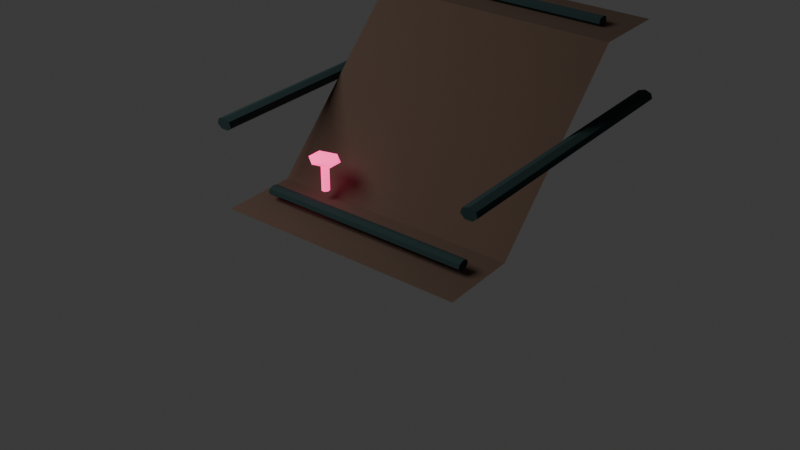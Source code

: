 # Source: df_v2_root_mud_ramp_wide_a.blend  (saved by Blender 5.1.30; exported with 4.5.12 LTS)
import bpy
from mathutils import Matrix  # noqa: F401  (used for matrix-valued properties, if any)

bpy.ops.wm.read_factory_settings(use_empty=True)
scene = bpy.context.scene
scene.name = 'Scene'

# ---- collections
col_collection = bpy.data.collections.new('Collection'); scene.collection.children.link(col_collection)

# ---- materials (node trees are filled in below, after node groups)
mat_black_muddy_road = bpy.data.materials.new('black_muddy_road')
mat_black_muddy_road.diffuse_color = (0.105, 0.065, 0.045, 1.0)
mat_blue_black_roots = bpy.data.materials.new('blue_black_roots')
mat_blue_black_roots.diffuse_color = (0.015, 0.04, 0.04, 1.0)
mat_hot_pink_mushroom_glow = bpy.data.materials.new('hot_pink_mushroom_glow')
mat_hot_pink_mushroom_glow.diffuse_color = (1.0, 0.055, 0.29, 1.0)

# ---- material node trees
mat_black_muddy_road.use_nodes = True; mat_black_muddy_road.node_tree.nodes.clear()
_N = mat_black_muddy_road.node_tree.nodes; _L = mat_black_muddy_road.node_tree.links
n0 = _N.new('ShaderNodeBsdfPrincipled'); n0.name = 'Principled BSDF'; n0.location = (-200, 100)
n0.inputs[0].default_value = (0.105, 0.065, 0.045, 1.0)
n0.inputs[2].default_value = 0.95
n1 = _N.new('ShaderNodeOutputMaterial'); n1.name = 'Material Output'; n1.location = (200, 100)
_L.new(n0.outputs[0], n1.inputs[0])
n1.is_active_output = True
mat_blue_black_roots.use_nodes = True; mat_blue_black_roots.node_tree.nodes.clear()
_N = mat_blue_black_roots.node_tree.nodes; _L = mat_blue_black_roots.node_tree.links
n0 = _N.new('ShaderNodeBsdfPrincipled'); n0.name = 'Principled BSDF'; n0.location = (-200, 100)
n0.inputs[0].default_value = (0.015, 0.04, 0.04, 1.0)
n0.inputs[2].default_value = 0.95
n1 = _N.new('ShaderNodeOutputMaterial'); n1.name = 'Material Output'; n1.location = (200, 100)
_L.new(n0.outputs[0], n1.inputs[0])
n1.is_active_output = True
mat_hot_pink_mushroom_glow.use_nodes = True; mat_hot_pink_mushroom_glow.node_tree.nodes.clear()
_N = mat_hot_pink_mushroom_glow.node_tree.nodes; _L = mat_hot_pink_mushroom_glow.node_tree.links
n0 = _N.new('ShaderNodeBsdfPrincipled'); n0.name = 'Principled BSDF'; n0.location = (-200, 100)
n0.inputs[0].default_value = (1.0, 0.055, 0.29, 1.0)
n0.inputs[2].default_value = 0.95
n0.inputs[27].default_value = (1.0, 0.055, 0.29, 1.0)
n0.inputs[28].default_value = 2.2
n1 = _N.new('ShaderNodeOutputMaterial'); n1.name = 'Material Output'; n1.location = (200, 100)
_L.new(n0.outputs[0], n1.inputs[0])
n1.is_active_output = True

# ---- world
world_world = bpy.data.worlds.new('World'); scene.world = world_world
world_world.use_nodes = True; world_world.node_tree.nodes.clear()
_N = world_world.node_tree.nodes; _L = world_world.node_tree.links
n0 = _N.new('ShaderNodeOutputWorld'); n0.name = 'World Output'; n0.location = (200, 100)
n1 = _N.new('ShaderNodeBackground'); n1.name = 'Background'; n1.location = (-200, 100)
n1.inputs[0].default_value = (0.05088, 0.05088, 0.05088, 1.0)
_L.new(n1.outputs[0], n0.inputs[0])
n0.is_active_output = True
world_world.color = (0.05088, 0.05088, 0.05088)
world_world.sun_shadow_jitter_overblur = 0.0

# ---- cameras
cam_camera_008 = bpy.data.cameras.new('Camera.008')

# ---- lights
light_area_007 = bpy.data.lights.new('Area.007', 'AREA')
light_area_007.energy = 450.0
light_area_007.size = 5.0
light_area_007.size_y = 1.0

# ---- meshes
me_df_v2_root_mud_ramp_wide_a_mesh = bpy.data.meshes.new('df_v2_root_mud_ramp_wide_a_mesh')
me_df_v2_root_mud_ramp_wide_a_mesh.from_pydata([(-0.825, -1.0, 0.02), (0.825, -1.0, 0.02), (0.825, -0.5, 0.02), (-0.825, -0.5, 0.02), (-0.825, 0.5, 1.02), (0.825, 0.5, 1.02), (0.825, 1.0, 1.02), (-0.825, 1.0, 1.02)], [], [(0, 1, 2, 3), (3, 2, 5, 4), (4, 5, 6, 7)])
me_df_v2_root_mud_ramp_wide_a_mesh.materials.append(mat_black_muddy_road)
me_df_v2_root_mud_ramp_wide_a_mesh.update()
me_cylinder_029 = bpy.data.meshes.new('Cylinder.029')
me_cylinder_029.from_pydata([(0.0, 0.0396, -0.95), (0.0, 0.0396, 0.95), (0.043, 0.02469, -0.95), (0.043, 0.02469, 0.95), (0.05362, -0.008812, -0.95), (0.05362, -0.008812, 0.95), (0.02386, -0.03568, -0.95), (0.02386, -0.03568, 0.95), (-0.02386, -0.03568, -0.95), (-0.02386, -0.03568, 0.95), (-0.05362, -0.008812, -0.95), (-0.05362, -0.008812, 0.95), (-0.043, 0.02469, -0.95), (-0.043, 0.02469, 0.95)], [], [(0, 1, 3, 2), (2, 3, 5, 4), (4, 5, 7, 6), (6, 7, 9, 8), (8, 9, 11, 10), (3, 1, 13, 11, 9, 7, 5), (10, 11, 13, 12), (12, 13, 1, 0), (0, 2, 4, 6, 8, 10, 12)])
_uv = me_cylinder_029.uv_layers.new(name='UVMap')
_uv.uv.foreach_set('vector', [1.0, 0.5, 1.0, 1.0, 0.8571, 1.0, 0.8571, 0.5, 0.8571, 0.5, 0.8571, 1.0, 0.7143, 1.0, 0.7143, 0.5, 0.7143, 0.5, 0.7143, 1.0, 0.5714, 1.0, 0.5714, 0.5, 0.5714, 0.5, 0.5714, 1.0, 0.4286, 1.0, 0.4286, 0.5, 0.4286, 0.5, 0.4286, 1.0, 0.2857, 1.0, 0.2857, 0.5, 0.4376, 0.3996, 0.25, 0.49, 0.06236, 0.3996, 0.01602, 0.1966, 0.1459, 0.03377, 0.3541, 0.03377, 0.484, 0.1966, 0.2857, 0.5, 0.2857, 1.0, 0.1429, 1.0, 0.1429, 0.5, 0.1429, 0.5, 0.1429, 1.0, 2.98e-08, 1.0, 2.98e-08, 0.5, 0.75, 0.49, 0.9376, 0.3996, 0.984, 0.1966, 0.8541, 0.03377, 0.6459, 0.03377, 0.516, 0.1966, 0.5624, 0.3996])
me_cylinder_029.materials.append(mat_blue_black_roots)
me_cylinder_029.update()
me_cylinder_030 = bpy.data.meshes.new('Cylinder.030')
me_cylinder_030.from_pydata([(0.0, 0.0396, -0.95), (0.0, 0.0396, 0.95), (0.043, 0.02469, -0.95), (0.043, 0.02469, 0.95), (0.05362, -0.008812, -0.95), (0.05362, -0.008812, 0.95), (0.02386, -0.03568, -0.95), (0.02386, -0.03568, 0.95), (-0.02386, -0.03568, -0.95), (-0.02386, -0.03568, 0.95), (-0.05362, -0.008812, -0.95), (-0.05362, -0.008812, 0.95), (-0.043, 0.02469, -0.95), (-0.043, 0.02469, 0.95)], [], [(0, 1, 3, 2), (2, 3, 5, 4), (4, 5, 7, 6), (6, 7, 9, 8), (8, 9, 11, 10), (3, 1, 13, 11, 9, 7, 5), (10, 11, 13, 12), (12, 13, 1, 0), (0, 2, 4, 6, 8, 10, 12)])
_uv = me_cylinder_030.uv_layers.new(name='UVMap')
_uv.uv.foreach_set('vector', [1.0, 0.5, 1.0, 1.0, 0.8571, 1.0, 0.8571, 0.5, 0.8571, 0.5, 0.8571, 1.0, 0.7143, 1.0, 0.7143, 0.5, 0.7143, 0.5, 0.7143, 1.0, 0.5714, 1.0, 0.5714, 0.5, 0.5714, 0.5, 0.5714, 1.0, 0.4286, 1.0, 0.4286, 0.5, 0.4286, 0.5, 0.4286, 1.0, 0.2857, 1.0, 0.2857, 0.5, 0.4376, 0.3996, 0.25, 0.49, 0.06236, 0.3996, 0.01602, 0.1966, 0.1459, 0.03377, 0.3541, 0.03377, 0.484, 0.1966, 0.2857, 0.5, 0.2857, 1.0, 0.1429, 1.0, 0.1429, 0.5, 0.1429, 0.5, 0.1429, 1.0, 2.98e-08, 1.0, 2.98e-08, 0.5, 0.75, 0.49, 0.9376, 0.3996, 0.984, 0.1966, 0.8541, 0.03377, 0.6459, 0.03377, 0.516, 0.1966, 0.5624, 0.3996])
me_cylinder_030.materials.append(mat_blue_black_roots)
me_cylinder_030.update()
me_cylinder_031 = bpy.data.meshes.new('Cylinder.031')
me_cylinder_031.from_pydata([(6.567e-30, 0.0324, -0.7095), (-6.567e-30, 0.0324, 0.7095), (0.03518, 0.0202, -0.7095), (0.03518, 0.0202, 0.7095), (0.04387, -0.00721, -0.7095), (0.04387, -0.00721, 0.7095), (0.01952, -0.02919, -0.7095), (0.01952, -0.02919, 0.7095), (-0.01952, -0.02919, -0.7095), (-0.01952, -0.02919, 0.7095), (-0.04387, -0.00721, -0.7095), (-0.04387, -0.00721, 0.7095), (-0.03518, 0.0202, -0.7095), (-0.03518, 0.0202, 0.7095)], [], [(0, 1, 3, 2), (2, 3, 5, 4), (4, 5, 7, 6), (6, 7, 9, 8), (8, 9, 11, 10), (3, 1, 13, 11, 9, 7, 5), (10, 11, 13, 12), (12, 13, 1, 0), (0, 2, 4, 6, 8, 10, 12)])
_uv = me_cylinder_031.uv_layers.new(name='UVMap')
_uv.uv.foreach_set('vector', [1.0, 0.5, 1.0, 1.0, 0.8571, 1.0, 0.8571, 0.5, 0.8571, 0.5, 0.8571, 1.0, 0.7143, 1.0, 0.7143, 0.5, 0.7143, 0.5, 0.7143, 1.0, 0.5714, 1.0, 0.5714, 0.5, 0.5714, 0.5, 0.5714, 1.0, 0.4286, 1.0, 0.4286, 0.5, 0.4286, 0.5, 0.4286, 1.0, 0.2857, 1.0, 0.2857, 0.5, 0.4376, 0.3996, 0.25, 0.49, 0.06236, 0.3996, 0.01602, 0.1966, 0.1459, 0.03377, 0.3541, 0.03377, 0.484, 0.1966, 0.2857, 0.5, 0.2857, 1.0, 0.1429, 1.0, 0.1429, 0.5, 0.1429, 0.5, 0.1429, 1.0, 2.98e-08, 1.0, 2.98e-08, 0.5, 0.75, 0.49, 0.9376, 0.3996, 0.984, 0.1966, 0.8541, 0.03377, 0.6459, 0.03377, 0.516, 0.1966, 0.5624, 0.3996])
me_cylinder_031.materials.append(mat_blue_black_roots)
me_cylinder_031.update()
me_cylinder_032 = bpy.data.meshes.new('Cylinder.032')
me_cylinder_032.from_pydata([(6.109e-30, 0.0324, -0.66), (-6.109e-30, 0.0324, 0.66), (0.03518, 0.0202, -0.66), (0.03518, 0.0202, 0.66), (0.04387, -0.00721, -0.66), (0.04387, -0.00721, 0.66), (0.01952, -0.02919, -0.66), (0.01952, -0.02919, 0.66), (-0.01952, -0.02919, -0.66), (-0.01952, -0.02919, 0.66), (-0.04387, -0.00721, -0.66), (-0.04387, -0.00721, 0.66), (-0.03518, 0.0202, -0.66), (-0.03518, 0.0202, 0.66)], [], [(0, 1, 3, 2), (2, 3, 5, 4), (4, 5, 7, 6), (6, 7, 9, 8), (8, 9, 11, 10), (3, 1, 13, 11, 9, 7, 5), (10, 11, 13, 12), (12, 13, 1, 0), (0, 2, 4, 6, 8, 10, 12)])
_uv = me_cylinder_032.uv_layers.new(name='UVMap')
_uv.uv.foreach_set('vector', [1.0, 0.5, 1.0, 1.0, 0.8571, 1.0, 0.8571, 0.5, 0.8571, 0.5, 0.8571, 1.0, 0.7143, 1.0, 0.7143, 0.5, 0.7143, 0.5, 0.7143, 1.0, 0.5714, 1.0, 0.5714, 0.5, 0.5714, 0.5, 0.5714, 1.0, 0.4286, 1.0, 0.4286, 0.5, 0.4286, 0.5, 0.4286, 1.0, 0.2857, 1.0, 0.2857, 0.5, 0.4376, 0.3996, 0.25, 0.49, 0.06236, 0.3996, 0.01602, 0.1966, 0.1459, 0.03377, 0.3541, 0.03377, 0.484, 0.1966, 0.2857, 0.5, 0.2857, 1.0, 0.1429, 1.0, 0.1429, 0.5, 0.1429, 0.5, 0.1429, 1.0, 2.98e-08, 1.0, 2.98e-08, 0.5, 0.75, 0.49, 0.9376, 0.3996, 0.984, 0.1966, 0.8541, 0.03377, 0.6459, 0.03377, 0.516, 0.1966, 0.5624, 0.3996])
me_cylinder_032.materials.append(mat_blue_black_roots)
me_cylinder_032.update()
me_cylinder_033 = bpy.data.meshes.new('Cylinder.033')
me_cylinder_033.from_pydata([(0.0, 0.0272, -0.0935), (0.0, 0.0272, 0.0935), (0.02127, 0.01696, -0.0935), (0.02127, 0.01696, 0.0935), (0.02652, -0.006053, -0.0935), (0.02652, -0.006053, 0.0935), (0.0118, -0.02451, -0.0935), (0.0118, -0.02451, 0.0935), (-0.0118, -0.02451, -0.0935), (-0.0118, -0.02451, 0.0935), (-0.02652, -0.006053, -0.0935), (-0.02652, -0.006053, 0.0935), (-0.02127, 0.01696, -0.0935), (-0.02127, 0.01696, 0.0935)], [], [(0, 1, 3, 2), (2, 3, 5, 4), (4, 5, 7, 6), (6, 7, 9, 8), (8, 9, 11, 10), (3, 1, 13, 11, 9, 7, 5), (10, 11, 13, 12), (12, 13, 1, 0), (0, 2, 4, 6, 8, 10, 12)])
_uv = me_cylinder_033.uv_layers.new(name='UVMap')
_uv.uv.foreach_set('vector', [1.0, 0.5, 1.0, 1.0, 0.8571, 1.0, 0.8571, 0.5, 0.8571, 0.5, 0.8571, 1.0, 0.7143, 1.0, 0.7143, 0.5, 0.7143, 0.5, 0.7143, 1.0, 0.5714, 1.0, 0.5714, 0.5, 0.5714, 0.5, 0.5714, 1.0, 0.4286, 1.0, 0.4286, 0.5, 0.4286, 0.5, 0.4286, 1.0, 0.2857, 1.0, 0.2857, 0.5, 0.4376, 0.3996, 0.25, 0.49, 0.06236, 0.3996, 0.01602, 0.1966, 0.1459, 0.03377, 0.3541, 0.03377, 0.484, 0.1966, 0.2857, 0.5, 0.2857, 1.0, 0.1429, 1.0, 0.1429, 0.5, 0.1429, 0.5, 0.1429, 1.0, 2.98e-08, 1.0, 2.98e-08, 0.5, 0.75, 0.49, 0.9376, 0.3996, 0.984, 0.1966, 0.8541, 0.03377, 0.6459, 0.03377, 0.516, 0.1966, 0.5624, 0.3996])
me_cylinder_033.materials.append(mat_hot_pink_mushroom_glow)
me_cylinder_033.update()
me_icosphere_006 = bpy.data.meshes.new('Icosphere.006')
me_icosphere_006.from_pydata([(0.0, 0.0, -0.03101), (0.08562, -0.04933, -0.01387), (-0.0327, -0.07982, -0.01387), (-0.1058, 0.0, -0.01387), (-0.0327, 0.07982, -0.01387), (0.08562, 0.04933, -0.01387), (0.0327, -0.07982, 0.01387), (-0.08562, -0.04933, 0.01387), (-0.08562, 0.04933, 0.01387), (0.0327, 0.07982, 0.01387), (0.1058, 0.0, 0.01387), (0.0, 0.0, 0.03101)], [], [(0, 1, 2), (1, 0, 5), (0, 2, 3), (0, 3, 4), (0, 4, 5), (1, 5, 10), (2, 1, 6), (3, 2, 7), (4, 3, 8), (5, 4, 9), (1, 10, 6), (2, 6, 7), (3, 7, 8), (4, 8, 9), (5, 9, 10), (6, 10, 11), (7, 6, 11), (8, 7, 11), (9, 8, 11), (10, 9, 11)])
_uv = me_icosphere_006.uv_layers.new(name='UVMap')
_uv.uv.foreach_set('vector', [0.1818, 0.0, 0.2727, 0.1575, 0.09091, 0.1575, 0.2727, 0.1575, 0.3636, 0.0, 0.4545, 0.1575, 0.9091, 0.0, 1.0, 0.1575, 0.8182, 0.1575, 0.7273, 0.0, 0.8182, 0.1575, 0.6364, 0.1575, 0.5455, 0.0, 0.6364, 0.1575, 0.4545, 0.1575, 0.2727, 0.1575, 0.4545, 0.1575, 0.3636, 0.3149, 0.09091, 0.1575, 0.2727, 0.1575, 0.1818, 0.3149, 0.8182, 0.1575, 1.0, 0.1575, 0.9091, 0.3149, 0.6364, 0.1575, 0.8182, 0.1575, 0.7273, 0.3149, 0.4545, 0.1575, 0.6364, 0.1575, 0.5455, 0.3149, 0.2727, 0.1575, 0.3636, 0.3149, 0.1818, 0.3149, 0.09091, 0.1575, 0.1818, 0.3149, 0.0, 0.3149, 0.8182, 0.1575, 0.9091, 0.3149, 0.7273, 0.3149, 0.6364, 0.1575, 0.7273, 0.3149, 0.5455, 0.3149, 0.4545, 0.1575, 0.5455, 0.3149, 0.3636, 0.3149, 0.1818, 0.3149, 0.3636, 0.3149, 0.2727, 0.4724, 0.0, 0.3149, 0.1818, 0.3149, 0.09091, 0.4724, 0.7273, 0.3149, 0.9091, 0.3149, 0.8182, 0.4724, 0.5455, 0.3149, 0.7273, 0.3149, 0.6364, 0.4724, 0.3636, 0.3149, 0.5455, 0.3149, 0.4545, 0.4724])
me_icosphere_006.materials.append(mat_hot_pink_mushroom_glow)
me_icosphere_006.update()

# ---- objects
ob_mud_root_carved_ramp = bpy.data.objects.new('mud_root_carved_ramp', me_df_v2_root_mud_ramp_wide_a_mesh)
ob_left_root_lip = bpy.data.objects.new('left_root_lip', me_cylinder_029)
ob_right_root_lip = bpy.data.objects.new('right_root_lip', me_cylinder_030)
ob_cross_root_bottom = bpy.data.objects.new('cross_root_bottom', me_cylinder_031)
ob_cross_root_top = bpy.data.objects.new('cross_root_top', me_cylinder_032)
ob_ramp_glow_stem = bpy.data.objects.new('ramp_glow_stem', me_cylinder_033)
ob_ramp_glow_cap = bpy.data.objects.new('ramp_glow_cap', me_icosphere_006)
ob_preview_cool_key = bpy.data.objects.new('preview_cool_key', light_area_007)
ob_camera = bpy.data.objects.new('Camera', cam_camera_008)

# ---- transforms, parenting, visibility, modifiers, constraints
ob_mud_root_carved_ramp.location = (0.0, 0.0, 0.0)
ob_left_root_lip.location = (-0.875, 0.0, 0.55)
ob_left_root_lip.rotation_euler = (1.571, 0.0, 0.0)
ob_right_root_lip.location = (0.875, 0.0, 0.55)
ob_right_root_lip.rotation_euler = (1.571, 0.0, 0.0)
ob_cross_root_bottom.location = (0.0, -0.74, 0.08)
ob_cross_root_bottom.rotation_euler = (1.571, 0.0, 1.571)
ob_cross_root_top.location = (0.0, 0.72, 1.05)
ob_cross_root_top.rotation_euler = (1.571, 0.0, 1.571)
ob_ramp_glow_stem.location = (-0.4538, -0.55, 0.1752)
ob_ramp_glow_cap.location = (-0.4538, -0.55, 0.2908)
ob_preview_cool_key.location = (-4.0, -5.0, 6.0)
ob_camera.location = (3.6, -5.0, 3.3)
ob_camera.rotation_euler = (1.047, 0.0, 0.6632)

# ---- collection membership
col_collection.objects.link(ob_mud_root_carved_ramp)
col_collection.objects.link(ob_left_root_lip)
col_collection.objects.link(ob_right_root_lip)
col_collection.objects.link(ob_cross_root_bottom)
col_collection.objects.link(ob_cross_root_top)
col_collection.objects.link(ob_ramp_glow_stem)
col_collection.objects.link(ob_ramp_glow_cap)
col_collection.objects.link(ob_preview_cool_key)
col_collection.objects.link(ob_camera)

# ---- scene / render settings (as saved in the file)
scene.camera = ob_camera
scene.frame_start = 1; scene.frame_end = 250; scene.frame_set(1)
scene.render.engine = 'BLENDER_EEVEE_NEXT'
scene.render.bake_bias = 0.0
scene.render.bake_samples = 0
scene.cycles.sampling_pattern = 'TABULATED_SOBOL'
scene.eevee.use_volume_custom_range = False
bpy.context.view_layer.update()
